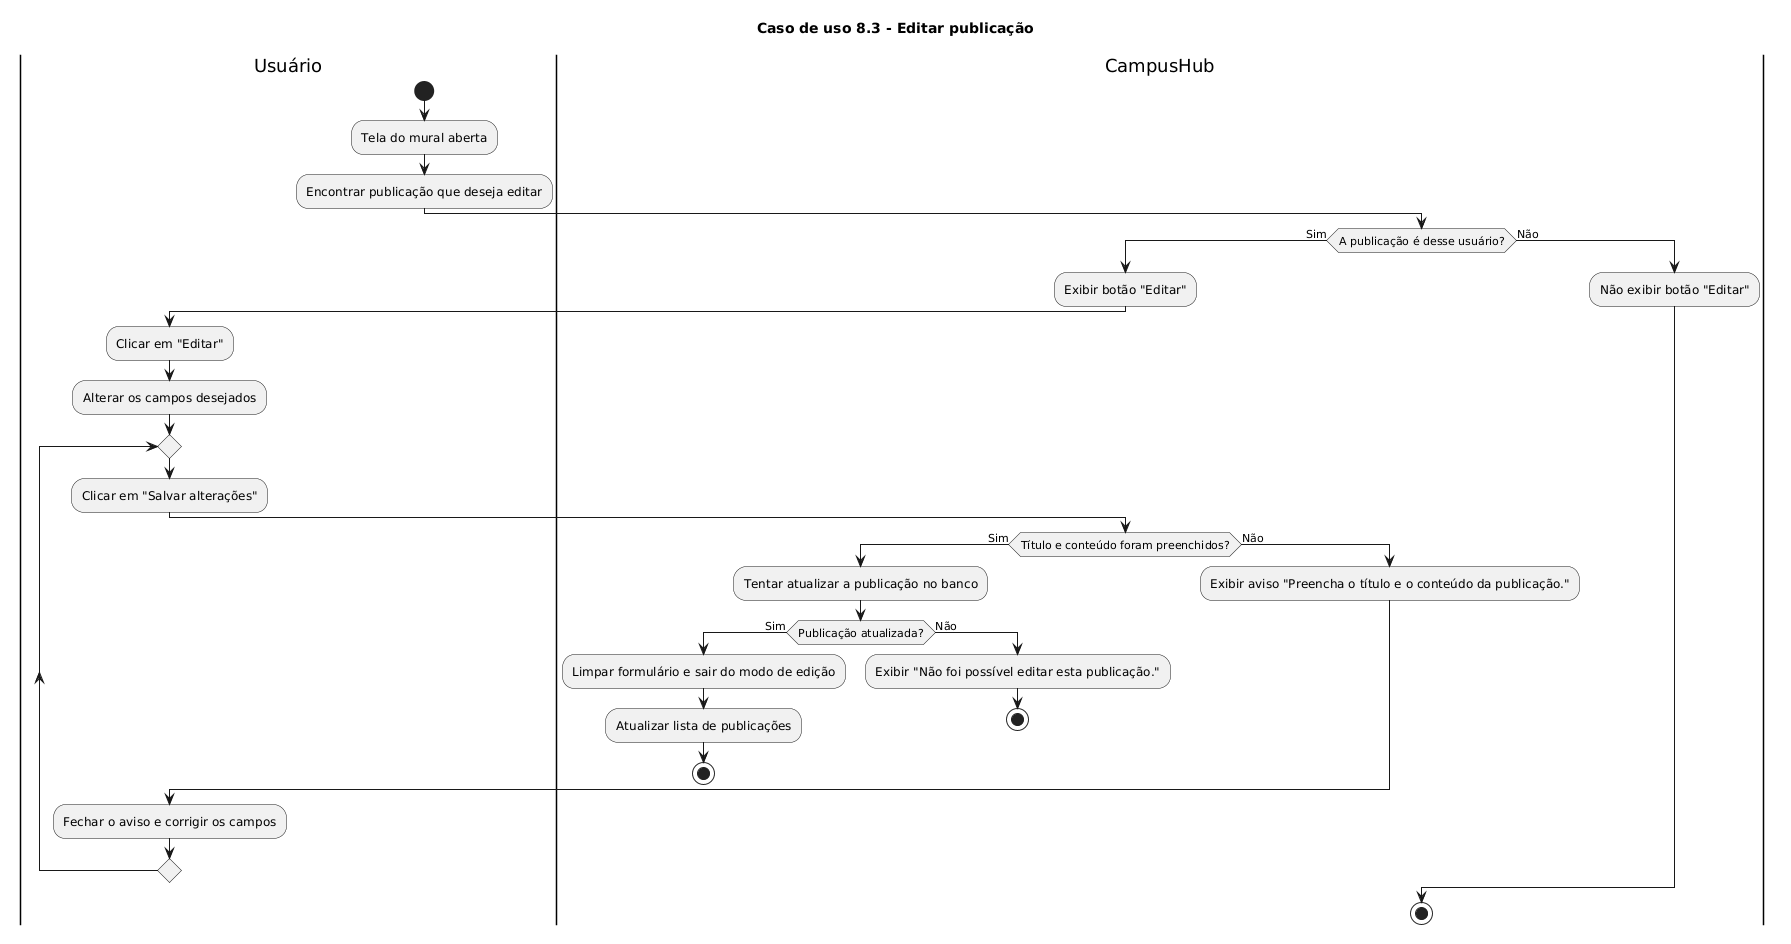

The diagram above was rendered by PlantUML. Its source (embedded in the PNG):
@startuml
title Caso de uso 8.3 - Editar publicação

|Usuário|
start
:Tela do mural aberta;
:Encontrar publicação que deseja editar;

|CampusHub|
if (A publicação é desse usuário?) then (Sim)
:Exibir botão "Editar";

|Usuário|
:Clicar em "Editar";
:Alterar os campos desejados;
repeat
:Clicar em "Salvar alterações";

|CampusHub|
if(Título e conteúdo foram preenchidos?) then (Sim)
:Tentar atualizar a publicação no banco;
if(Publicação atualizada?) then (Sim)
:Limpar formulário e sair do modo de edição;
:Atualizar lista de publicações;
stop
else(Não)
:Exibir "Não foi possível editar esta publicação.";
stop
endif
else(Não)
:Exibir aviso "Preencha o título e o conteúdo da publicação.";
endif

|Usuário|
:Fechar o aviso e corrigir os campos;

repeat while ()
-[hidden]->
detach

else(Não)
|CampusHub|
:Não exibir botão "Editar";
endif
stop
@enduml